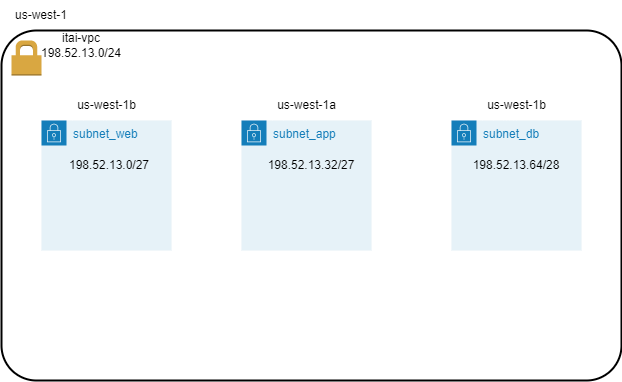

The diagram above was exported from draw.io. Its source (the exported page's mxGraphModel, read from the mxfile embedded in the PNG):
<mxGraphModel dx="731" dy="402" grid="1" gridSize="10" guides="1" tooltips="1" connect="1" arrows="1" fold="1" page="1" pageScale="1" pageWidth="850" pageHeight="1100" math="0" shadow="0">
  <root>
    <mxCell id="0" />
    <mxCell id="1" parent="0" />
    <mxCell id="BhZUQ2Znrc3x8WozMlIW-8" value="" style="rounded=1;arcSize=10;dashed=0;fillColor=none;gradientColor=none;strokeWidth=2;" vertex="1" parent="1">
      <mxGeometry x="40" y="50" width="620" height="350" as="geometry" />
    </mxCell>
    <mxCell id="BhZUQ2Znrc3x8WozMlIW-9" value="" style="dashed=0;html=1;shape=mxgraph.aws3.permissions;fillColor=#D9A741;gradientColor=none;dashed=0;" vertex="1" parent="1">
      <mxGeometry x="50" y="60" width="30" height="35" as="geometry" />
    </mxCell>
    <mxCell id="BhZUQ2Znrc3x8WozMlIW-13" value="subnet_web" style="points=[[0,0],[0.25,0],[0.5,0],[0.75,0],[1,0],[1,0.25],[1,0.5],[1,0.75],[1,1],[0.75,1],[0.5,1],[0.25,1],[0,1],[0,0.75],[0,0.5],[0,0.25]];outlineConnect=0;gradientColor=none;html=1;whiteSpace=wrap;fontSize=12;fontStyle=0;container=1;pointerEvents=0;collapsible=0;recursiveResize=0;shape=mxgraph.aws4.group;grIcon=mxgraph.aws4.group_security_group;grStroke=0;strokeColor=#147EBA;fillColor=#E6F2F8;verticalAlign=top;align=left;spacingLeft=30;fontColor=#147EBA;dashed=0;" vertex="1" parent="1">
      <mxGeometry x="80" y="140" width="130" height="130" as="geometry" />
    </mxCell>
    <mxCell id="BhZUQ2Znrc3x8WozMlIW-21" value="198.52.13.0/27" style="text;html=1;strokeColor=none;fillColor=none;align=center;verticalAlign=middle;whiteSpace=wrap;rounded=0;" vertex="1" parent="BhZUQ2Znrc3x8WozMlIW-13">
      <mxGeometry x="38" y="30" width="60" height="30" as="geometry" />
    </mxCell>
    <mxCell id="BhZUQ2Znrc3x8WozMlIW-14" value="subnet_app" style="points=[[0,0],[0.25,0],[0.5,0],[0.75,0],[1,0],[1,0.25],[1,0.5],[1,0.75],[1,1],[0.75,1],[0.5,1],[0.25,1],[0,1],[0,0.75],[0,0.5],[0,0.25]];outlineConnect=0;gradientColor=none;html=1;whiteSpace=wrap;fontSize=12;fontStyle=0;container=1;pointerEvents=0;collapsible=0;recursiveResize=0;shape=mxgraph.aws4.group;grIcon=mxgraph.aws4.group_security_group;grStroke=0;strokeColor=#147EBA;fillColor=#E6F2F8;verticalAlign=top;align=left;spacingLeft=30;fontColor=#147EBA;dashed=0;" vertex="1" parent="1">
      <mxGeometry x="280" y="140" width="130" height="130" as="geometry" />
    </mxCell>
    <mxCell id="BhZUQ2Znrc3x8WozMlIW-22" value="198.52.13.32/27" style="text;html=1;strokeColor=none;fillColor=none;align=center;verticalAlign=middle;whiteSpace=wrap;rounded=0;" vertex="1" parent="BhZUQ2Znrc3x8WozMlIW-14">
      <mxGeometry x="40" y="30" width="60" height="30" as="geometry" />
    </mxCell>
    <mxCell id="BhZUQ2Znrc3x8WozMlIW-15" value="subnet_db" style="points=[[0,0],[0.25,0],[0.5,0],[0.75,0],[1,0],[1,0.25],[1,0.5],[1,0.75],[1,1],[0.75,1],[0.5,1],[0.25,1],[0,1],[0,0.75],[0,0.5],[0,0.25]];outlineConnect=0;gradientColor=none;html=1;whiteSpace=wrap;fontSize=12;fontStyle=0;container=1;pointerEvents=0;collapsible=0;recursiveResize=0;shape=mxgraph.aws4.group;grIcon=mxgraph.aws4.group_security_group;grStroke=0;strokeColor=#147EBA;fillColor=#E6F2F8;verticalAlign=top;align=left;spacingLeft=30;fontColor=#147EBA;dashed=0;" vertex="1" parent="1">
      <mxGeometry x="490" y="140" width="130" height="130" as="geometry" />
    </mxCell>
    <mxCell id="BhZUQ2Znrc3x8WozMlIW-23" value="198.52.13.64/28" style="text;html=1;strokeColor=none;fillColor=none;align=center;verticalAlign=middle;whiteSpace=wrap;rounded=0;" vertex="1" parent="BhZUQ2Znrc3x8WozMlIW-15">
      <mxGeometry x="35" y="30" width="60" height="30" as="geometry" />
    </mxCell>
    <mxCell id="BhZUQ2Znrc3x8WozMlIW-16" value="us-west-1" style="text;html=1;strokeColor=none;fillColor=none;align=center;verticalAlign=middle;whiteSpace=wrap;rounded=0;" vertex="1" parent="1">
      <mxGeometry x="50" y="20" width="60" height="30" as="geometry" />
    </mxCell>
    <mxCell id="BhZUQ2Znrc3x8WozMlIW-17" value="us-west-1b" style="text;html=1;strokeColor=none;fillColor=none;align=center;verticalAlign=middle;whiteSpace=wrap;rounded=0;" vertex="1" parent="1">
      <mxGeometry x="112.5" y="110" width="65" height="30" as="geometry" />
    </mxCell>
    <mxCell id="BhZUQ2Znrc3x8WozMlIW-18" value="us-west-1a" style="text;html=1;strokeColor=none;fillColor=none;align=center;verticalAlign=middle;whiteSpace=wrap;rounded=0;" vertex="1" parent="1">
      <mxGeometry x="312.5" y="110" width="65" height="30" as="geometry" />
    </mxCell>
    <mxCell id="BhZUQ2Znrc3x8WozMlIW-19" value="us-west-1b" style="text;html=1;strokeColor=none;fillColor=none;align=center;verticalAlign=middle;whiteSpace=wrap;rounded=0;" vertex="1" parent="1">
      <mxGeometry x="522.5" y="110" width="65" height="30" as="geometry" />
    </mxCell>
    <mxCell id="BhZUQ2Znrc3x8WozMlIW-20" value="itai-vpc&lt;br&gt;198.52.13.0/24" style="text;html=1;strokeColor=none;fillColor=none;align=center;verticalAlign=middle;whiteSpace=wrap;rounded=0;" vertex="1" parent="1">
      <mxGeometry x="70" y="50" width="100" height="30" as="geometry" />
    </mxCell>
  </root>
</mxGraphModel>